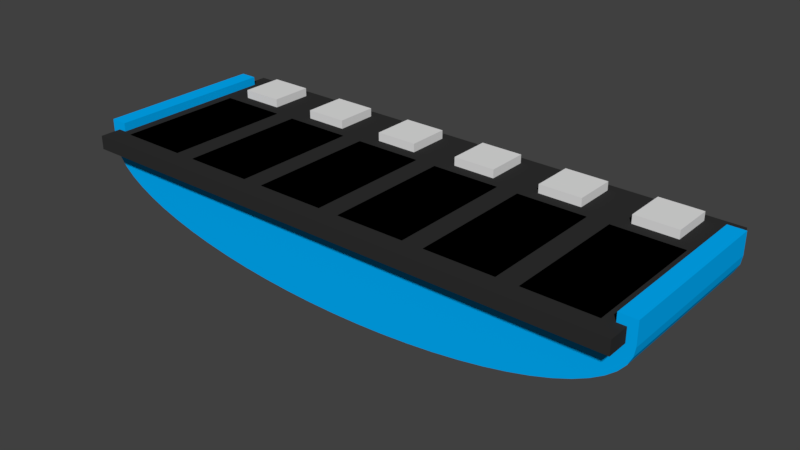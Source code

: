 # Source: fret.blend  (saved by Blender 2.77.0; exported with 4.5.12 LTS)
import bpy
from mathutils import Matrix  # noqa: F401  (used for matrix-valued properties, if any)

bpy.ops.wm.read_factory_settings(use_empty=True)
scene = bpy.context.scene
scene.name = 'Scene'

# ---- collections
col_collection_1 = bpy.data.collections.new('Collection 1'); scene.collection.children.link(col_collection_1)

# ---- materials (node trees are filled in below, after node groups)
mat_plastic = bpy.data.materials.new('Plastic')
mat_plastic.alpha_threshold = 0.0
mat_plastic.use_transparent_shadow = False
mat_plastic.diffuse_color = (0.0, 0.4417, 1.0, 1.0)
mat_plastic.roughness = 0.5
mat_pcb = bpy.data.materials.new('pcb')
mat_pcb.alpha_threshold = 0.0
mat_pcb.use_transparent_shadow = False
mat_pcb.diffuse_color = (0.0291, 0.0291, 0.0291, 1.0)
mat_pcb.roughness = 0.5
mat_leds = bpy.data.materials.new('leds')
mat_leds.alpha_threshold = 0.0
mat_leds.use_transparent_shadow = False
mat_leds.roughness = 0.5
mat_pads = bpy.data.materials.new('pads')
mat_pads.alpha_threshold = 0.0
mat_pads.use_transparent_shadow = False
mat_pads.diffuse_color = (0.0, 0.0, 0.0, 1.0)
mat_pads.roughness = 0.5

# ---- material node trees

# ---- world
world_world = bpy.data.worlds.new('World'); scene.world = world_world
world_world.color = (0.05088, 0.05088, 0.05088)
world_world.use_sun_shadow = False
world_world.sun_shadow_jitter_overblur = 0.0
world_world.cycles.sampling_method = 'MANUAL'

# ---- meshes
me_cylinder = bpy.data.meshes.new('Cylinder')
me_cylinder.from_pydata([(33.5, -1.629e-06, -10.0), (33.5, -1.629e-06, 10.0), (33.34, -0.9802, -10.0), (33.34, -0.9802, 10.0), (32.86, -1.951, -10.0), (32.86, -1.951, 10.0), (32.06, -2.903, -10.0), (32.06, -2.903, 10.0), (30.95, -3.827, -10.0), (30.95, -3.827, 10.0), (29.54, -4.714, -10.0), (29.54, -4.714, 10.0), (27.85, -5.556, -10.0), (27.85, -5.556, 10.0), (25.9, -6.344, -10.0), (25.9, -6.344, 10.0), (23.69, -7.071, -10.0), (23.69, -7.071, 10.0), (21.25, -7.73, -10.0), (21.25, -7.73, 10.0), (18.61, -8.315, -10.0), (18.61, -8.315, 10.0), (15.79, -8.819, -10.0), (15.79, -8.819, 10.0), (12.82, -9.239, -10.0), (12.82, -9.239, 10.0), (9.725, -9.569, -10.0), (9.725, -9.569, 10.0), (6.536, -9.808, -10.0), (6.536, -9.808, 10.0), (3.284, -9.952, -10.0), (3.284, -9.952, 10.0), (-2.689e-05, -10.0, -10.0), (-2.689e-05, -10.0, 10.0), (33.5, -1.629e-06, -10.0), (33.5, -1.629e-06, 10.0), (33.5, -1.629e-06, 10.0), (33.5, -1.629e-06, -10.0), (32.5, -1.895e-06, -10.0), (32.5, -1.895e-06, 10.0), (33.5, -1.629e-06, 10.0), (33.5, -1.629e-06, -10.0), (32.5, -1.895e-06, -10.0), (32.5, -1.895e-06, 10.0), (33.5, -1.629e-06, 10.0), (33.5, -1.629e-06, -10.0), (32.5, -1.895e-06, -10.0), (32.5, -1.895e-06, 10.0), (33.5, 2.6, 10.0), (33.5, 2.6, -10.0), (32.5, 2.6, -10.0), (32.5, 2.6, 10.0), (0.0, -3.072e-06, -10.0), (0.0, -3.045e-06, 10.0), (32.5, 1.6, 10.0), (32.5, 1.6, -10.0), (31.5, 2.6, -10.0), (31.5, 2.6, 10.0), (31.5, 1.6, 10.0), (31.5, 1.6, -10.0)], [], [(0, 1, 3, 2), (2, 3, 5, 4), (4, 5, 7, 6), (6, 7, 9, 8), (8, 9, 11, 10), (10, 11, 13, 12), (12, 13, 15, 14), (14, 15, 17, 16), (16, 17, 19, 18), (18, 19, 21, 20), (20, 21, 23, 22), (22, 23, 25, 24), (24, 25, 27, 26), (26, 27, 29, 28), (28, 29, 31, 30), (30, 31, 33, 32), (0, 2, 4, 6, 8, 10, 12, 14, 16, 18, 20, 22, 24, 26, 28, 30, 32, 52, 38), (37, 36, 35, 34), (0, 1, 36, 37), (39, 1, 40, 43), (53, 39, 38, 52), (3, 1, 39, 53, 33, 31, 29, 27, 25, 23, 21, 19, 17, 15, 13, 11, 9, 7, 5), (43, 40, 44, 47), (38, 39, 43, 42), (0, 38, 42, 41), (1, 0, 41, 40), (54, 51, 57, 58), (40, 41, 45, 44), (42, 43, 47, 46), (41, 42, 46, 45), (51, 48, 49, 50), (59, 58, 57, 56), (45, 46, 55, 50, 49), (47, 44, 48, 51, 54), (50, 55, 59, 56), (51, 50, 56, 57), (55, 54, 58, 59), (46, 47, 54, 55), (44, 45, 49, 48)])
me_cylinder.materials.append(mat_plastic)
me_cylinder.use_remesh_preserve_volume = False
me_cylinder.use_remesh_preserve_attributes = False
me_cylinder.use_mirror_vertex_groups = False
me_cylinder.update()
me_fret_pcb = bpy.data.meshes.new('Fret pcb')
me_fret_pcb.from_pydata([(-28.75, 6.25, 1.6), (-28.75, 11.25, 2.6), (-28.75, 11.25, 1.6), (-28.75, 6.25, 2.6), (-23.75, 6.25, 2.6), (-23.75, 11.25, 2.6), (-23.75, 11.25, 1.6), (-23.75, 6.25, 1.6), (-30.25, -10.25, 1.6), (-30.25, 4.75, 1.65), (-30.25, 4.75, 1.6), (-30.25, -10.25, 1.65), (-22.25, -10.25, 1.65), (-22.25, 4.75, 1.65), (-22.25, 4.75, 1.6), (-22.25, -10.25, 1.6), (-18.25, 6.25, 1.6), (-18.25, 11.25, 2.6), (-18.25, 11.25, 1.6), (-18.25, 6.25, 2.6), (-13.25, 6.25, 2.6), (-13.25, 11.25, 2.6), (-13.25, 11.25, 1.6), (-13.25, 6.25, 1.6), (-19.75, -10.25, 1.6), (-19.75, 4.75, 1.65), (-19.75, 4.75, 1.6), (-19.75, -10.25, 1.65), (-11.75, -10.25, 1.65), (-11.75, 4.75, 1.65), (-11.75, 4.75, 1.6), (-11.75, -10.25, 1.6), (-7.75, 6.25, 1.6), (-7.75, 11.25, 2.6), (-7.75, 11.25, 1.6), (-7.75, 6.25, 2.6), (-2.75, 6.25, 2.6), (-2.75, 11.25, 2.6), (-2.75, 11.25, 1.6), (-2.75, 6.25, 1.6), (-9.25, -10.25, 1.6), (-9.25, 4.75, 1.65), (-9.25, 4.75, 1.6), (-9.25, -10.25, 1.65), (-1.25, -10.25, 1.65), (-1.25, 4.75, 1.65), (-1.25, 4.75, 1.6), (-1.25, -10.25, 1.6), (2.75, 6.25, 1.6), (2.75, 11.25, 2.6), (2.75, 11.25, 1.6), (2.75, 6.25, 2.6), (7.75, 6.25, 2.6), (7.75, 11.25, 2.6), (7.75, 11.25, 1.6), (7.75, 6.25, 1.6), (1.25, -10.25, 1.6), (1.25, 4.75, 1.65), (1.25, 4.75, 1.6), (1.25, -10.25, 1.65), (9.25, -10.25, 1.65), (9.25, 4.75, 1.65), (9.25, 4.75, 1.6), (9.25, -10.25, 1.6), (13.25, 6.25, 1.6), (13.25, 11.25, 2.6), (13.25, 11.25, 1.6), (13.25, 6.25, 2.6), (18.25, 6.25, 2.6), (18.25, 11.25, 2.6), (18.25, 11.25, 1.6), (18.25, 6.25, 1.6), (11.75, -10.25, 1.6), (11.75, 4.75, 1.65), (11.75, 4.75, 1.6), (11.75, -10.25, 1.65), (19.75, -10.25, 1.65), (19.75, 4.75, 1.65), (19.75, 4.75, 1.6), (19.75, -10.25, 1.6), (23.75, 6.25, 1.6), (23.75, 11.25, 2.6), (23.75, 11.25, 1.6), (23.75, 6.25, 2.6), (28.75, 6.25, 2.6), (28.75, 11.25, 2.6), (28.75, 11.25, 1.6), (28.75, 6.25, 1.6), (22.25, -10.25, 1.6), (22.25, 4.75, 1.65), (22.25, 4.75, 1.6), (22.25, -10.25, 1.65), (30.25, -10.25, 1.65), (30.25, 4.75, 1.65), (30.25, 4.75, 1.6), (30.25, -10.25, 1.6), (-32.5, -12.5, 0.0), (-32.5, 12.5, 1.6), (-32.5, 12.5, 0.0), (-32.5, -12.5, 1.6), (32.5, 12.5, 1.6), (32.5, -12.5, 1.6), (32.5, 12.5, 0.0), (32.5, -12.5, 0.0)], [], [(0, 1, 2), (1, 0, 3), (1, 4, 5), (4, 1, 3), (4, 6, 5), (6, 4, 7), (6, 1, 5), (1, 6, 2), (0, 6, 7), (6, 0, 2), (0, 4, 3), (4, 0, 7), (8, 9, 10), (9, 8, 11), (9, 12, 13), (12, 9, 11), (12, 14, 13), (14, 12, 15), (8, 12, 11), (12, 8, 15), (14, 9, 13), (9, 14, 10), (16, 17, 18), (17, 16, 19), (17, 20, 21), (20, 17, 19), (20, 22, 21), (22, 20, 23), (16, 22, 23), (22, 16, 18), (16, 20, 19), (20, 16, 23), (22, 17, 21), (17, 22, 18), (24, 25, 26), (25, 24, 27), (25, 28, 29), (28, 25, 27), (28, 30, 29), (30, 28, 31), (24, 28, 27), (28, 24, 31), (30, 25, 29), (25, 30, 26), (32, 33, 34), (33, 32, 35), (33, 36, 37), (36, 33, 35), (36, 38, 37), (38, 36, 39), (38, 33, 37), (33, 38, 34), (32, 38, 39), (38, 32, 34), (32, 36, 35), (36, 32, 39), (40, 41, 42), (41, 40, 43), (41, 44, 45), (44, 41, 43), (44, 46, 45), (46, 44, 47), (46, 41, 45), (41, 46, 42), (40, 44, 43), (44, 40, 47), (48, 49, 50), (49, 48, 51), (49, 52, 53), (52, 49, 51), (52, 54, 53), (54, 52, 55), (54, 49, 53), (49, 54, 50), (48, 54, 55), (54, 48, 50), (48, 52, 51), (52, 48, 55), (56, 57, 58), (57, 56, 59), (57, 60, 61), (60, 57, 59), (60, 62, 61), (62, 60, 63), (62, 57, 61), (57, 62, 58), (56, 60, 59), (60, 56, 63), (64, 65, 66), (65, 64, 67), (65, 68, 69), (68, 65, 67), (68, 70, 69), (70, 68, 71), (70, 65, 69), (65, 70, 66), (64, 70, 71), (70, 64, 66), (64, 68, 67), (68, 64, 71), (72, 73, 74), (73, 72, 75), (73, 76, 77), (76, 73, 75), (76, 78, 77), (78, 76, 79), (78, 73, 77), (73, 78, 74), (72, 76, 75), (76, 72, 79), (80, 81, 82), (81, 80, 83), (81, 84, 85), (84, 81, 83), (84, 86, 85), (86, 84, 87), (80, 86, 87), (86, 80, 82), (80, 84, 83), (84, 80, 87), (86, 81, 85), (81, 86, 82), (88, 89, 90), (89, 88, 91), (89, 92, 93), (92, 89, 91), (92, 94, 93), (94, 92, 95), (88, 92, 91), (92, 88, 95), (94, 89, 93), (89, 94, 90), (96, 97, 98), (97, 96, 99), (100, 94, 101), (100, 90, 94), (90, 78, 88), (100, 78, 90), (100, 74, 78), (74, 62, 72), (100, 62, 74), (100, 58, 62), (58, 46, 56), (100, 46, 58), (97, 46, 100), (42, 30, 40), (46, 97, 42), (42, 97, 30), (26, 14, 24), (30, 97, 26), (26, 97, 14), (99, 10, 97), (14, 97, 10), (95, 101, 94), (88, 101, 95), (79, 88, 78), (79, 101, 88), (72, 101, 79), (63, 72, 62), (63, 101, 72), (56, 101, 63), (47, 56, 46), (47, 101, 56), (99, 47, 40), (31, 40, 30), (99, 40, 31), (99, 31, 24), (15, 24, 14), (99, 24, 15), (99, 15, 8), (47, 99, 101), (10, 99, 8), (101, 102, 100), (102, 101, 103), (102, 97, 100), (97, 102, 98), (96, 102, 103), (102, 96, 98), (96, 101, 99), (101, 96, 103)])
me_fret_pcb.polygons.foreach_set('material_index', [1, 1, 1, 1, 1, 1, 1, 1, 1, 1, 1, 1, 2, 2, 2, 2, 2, 2, 2, 2, 2, 2, 1, 1, 1, 1, 1, 1, 1, 1, 1, 1, 1, 1, 2, 2, 2, 2, 2, 2, 2, 2, 2, 2, 1, 1, 1, 1, 1, 1, 1, 1, 1, 1, 1, 1, 2, 2, 2, 2, 2, 2, 2, 2, 2, 2, 1, 1, 1, 1, 1, 1, 1, 1, 1, 1, 1, 1, 2, 2, 2, 2, 2, 2, 2, 2, 2, 2, 1, 1, 1, 1, 1, 1, 1, 1, 1, 1, 1, 1, 0, 2, 2, 2, 2, 2, 2, 2, 2, 2, 1, 1, 1, 1, 1, 1, 1, 1, 1, 1, 1, 1, 2, 2, 2, 2, 2, 2, 2, 2, 2, 2, 0, 0, 0, 0, 0, 0, 0, 0, 0, 0, 0, 0, 0, 0, 0, 0, 0, 0, 0, 0, 0, 0, 0, 0, 0, 0, 0, 0, 0, 0, 0, 0, 0, 0, 0, 0, 0, 0, 0, 0, 0, 0, 0, 0, 0, 0, 0, 0])
me_fret_pcb.materials.append(mat_pcb)
me_fret_pcb.materials.append(mat_leds)
me_fret_pcb.materials.append(mat_pads)
me_fret_pcb.use_remesh_preserve_volume = False
me_fret_pcb.use_remesh_preserve_attributes = False
me_fret_pcb.use_mirror_vertex_groups = False
me_fret_pcb.update()

# ---- objects
ob_cylinder = bpy.data.objects.new('Cylinder', me_cylinder)
ob_fret_pcb = bpy.data.objects.new('Fret pcb', me_fret_pcb)

# ---- transforms, parenting, visibility, modifiers, constraints
ob_cylinder.location = (0.0, 0.0, 0.0)
ob_cylinder.rotation_euler = (1.571, -0.0, 0.0)
ob_cylinder.lineart.crease_threshold = 0.0
_m = ob_cylinder.modifiers.new('Mirror', 'MIRROR')
_m.use_clip = True
_m = ob_cylinder.modifiers.new('Bevel', 'BEVEL')
_m.width = 0.604
_m.width_pct = 0.604
_m.segments = 14
_m.limit_method = 'NONE'
_m.spread = 0.0
ob_fret_pcb.location = (0.0, 0.0, 0.0)
ob_fret_pcb.lineart.crease_threshold = 0.0

# ---- collection membership
col_collection_1.objects.link(ob_cylinder)
col_collection_1.objects.link(ob_fret_pcb)

# ---- scene / render settings (as saved in the file)
scene.frame_start = 1; scene.frame_end = 250; scene.frame_set(1)
scene.render.engine = 'BLENDER_EEVEE_NEXT'
scene.render.resolution_percentage = 50
scene.render.dither_intensity = 0.0
scene.cycles.use_denoising = False
scene.cycles.samples = 128
scene.cycles.sampling_pattern = 'TABULATED_SOBOL'
scene.cycles.light_sampling_threshold = 0.0
scene.cycles.use_adaptive_sampling = False
scene.cycles.use_light_tree = False
scene.cycles.blur_glossy = 0.0
scene.cycles.sample_clamp_indirect = 0.0
scene.view_settings.view_transform = 'Standard'
scene.unit_settings.scale_length = 0.001
bpy.context.view_layer.update()

# ---- added for rendering (the .blend has no active camera and no usable light): camera, sun
cam_auto = bpy.data.cameras.new('AutoCamera')
cam_auto.lens = 50.0
cam_auto.sensor_width = 36.0
cam_auto.clip_end = 1164.11
ob_auto_camera = bpy.data.objects.new('AutoCamera', cam_auto)
scene.collection.objects.link(ob_auto_camera)
ob_auto_camera.location = (66.8313, -79.5976, 49.3651)
ob_auto_camera.rotation_euler = (1.09748, -7.21219e-08, 0.694738)
scene.camera = ob_auto_camera
light_auto_sun = bpy.data.lights.new('AutoSun', 'SUN')
light_auto_sun.energy = 3.0
light_auto_sun.angle = 0.0523599
ob_auto_sun = bpy.data.objects.new('AutoSun', light_auto_sun)
scene.collection.objects.link(ob_auto_sun)
ob_auto_sun.rotation_euler = (0.872665, 0.174533, 0.523599)
bpy.context.view_layer.update()
